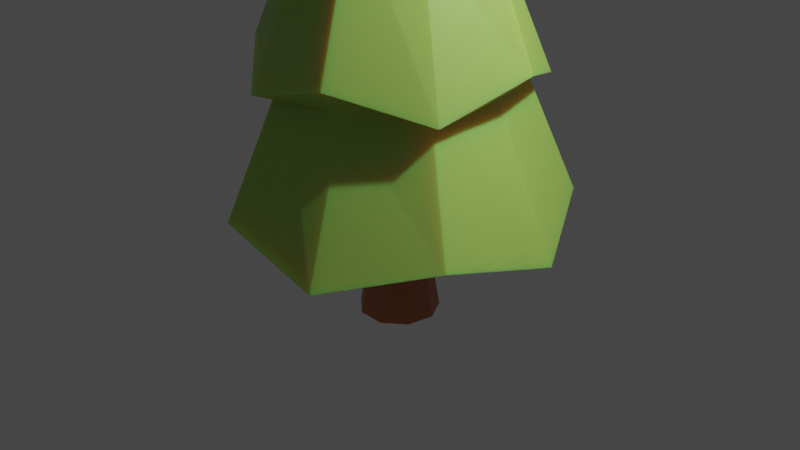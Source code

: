 # Source: Tree1.blend  (saved by Blender 2.81.16; exported with 4.5.12 LTS)
import bpy
from mathutils import Matrix  # noqa: F401  (used for matrix-valued properties, if any)

bpy.ops.wm.read_factory_settings(use_empty=True)
scene = bpy.context.scene
scene.name = 'Scene'

# ---- collections
col_collection = bpy.data.collections.new('Collection'); scene.collection.children.link(col_collection)

# ---- materials (node trees are filled in below, after node groups)
mat_material_001 = bpy.data.materials.new('Material.001')
mat_material_001.use_transparent_shadow = False
mat_material_002 = bpy.data.materials.new('Material.002')
mat_material_002.use_transparent_shadow = False

# ---- material node trees
mat_material_001.use_nodes = True; mat_material_001.node_tree.nodes.clear()
_N = mat_material_001.node_tree.nodes; _L = mat_material_001.node_tree.links
n0 = _N.new('ShaderNodeOutputMaterial'); n0.name = 'Material Output'; n0.location = (300, 300)
n1 = _N.new('ShaderNodeBsdfPrincipled'); n1.name = 'Principled BSDF'; n1.location = (10, 300)
n1.distribution = 'GGX'
n1.subsurface_method = 'BURLEY'
n1.inputs[0].default_value = (0.3785, 0.6364, 0.1133, 1.0)
n1.inputs[3].default_value = 1.45
n1.inputs[8].default_value = 1.0
n1.inputs[10].default_value = 0.4587
n1.inputs[27].default_value = (0.0, 0.0, 0.0, 1.0)
n1.inputs[28].default_value = 1.0
_L.new(n1.outputs[0], n0.inputs[0])
n0.is_active_output = True
mat_material_002.use_nodes = True; mat_material_002.node_tree.nodes.clear()
_N = mat_material_002.node_tree.nodes; _L = mat_material_002.node_tree.links
n0 = _N.new('ShaderNodeOutputMaterial'); n0.name = 'Material Output'; n0.location = (300, 300)
n1 = _N.new('ShaderNodeBsdfPrincipled'); n1.name = 'Principled BSDF'; n1.location = (10, 300)
n1.distribution = 'GGX'
n1.subsurface_method = 'BURLEY'
n1.inputs[0].default_value = (0.5425, 0.1688, 0.07369, 1.0)
n1.inputs[3].default_value = 1.45
n1.inputs[27].default_value = (0.0, 0.0, 0.0, 1.0)
n1.inputs[28].default_value = 1.0
_L.new(n1.outputs[0], n0.inputs[0])
n0.is_active_output = True

# ---- world
world_world = bpy.data.worlds.new('World'); scene.world = world_world
world_world.use_nodes = True; world_world.node_tree.nodes.clear()
_N = world_world.node_tree.nodes; _L = world_world.node_tree.links
n0 = _N.new('ShaderNodeOutputWorld'); n0.name = 'World Output'; n0.location = (300, 300)
n1 = _N.new('ShaderNodeBackground'); n1.name = 'Background'; n1.location = (10, 300)
n1.inputs[0].default_value = (0.05088, 0.05088, 0.05088, 1.0)
_L.new(n1.outputs[0], n0.inputs[0])
n0.is_active_output = True
world_world.color = (0.05088, 0.05088, 0.05088)
world_world.use_sun_shadow = False
world_world.sun_shadow_jitter_overblur = 0.0

# ---- cameras
cam_camera = bpy.data.cameras.new('Camera')
cam_camera.clip_end = 100.0
cam_camera.ortho_scale = 7.314

# ---- lights
light_light = bpy.data.lights.new('Light', 'POINT')
light_light.transmission_factor = 0.0
light_light.energy = 1000.0
light_light.shadow_soft_size = 0.1
light_light.shadow_maximum_resolution = 0.006
light_light.use_absolute_resolution = True

# ---- meshes
me_cylinder_001 = bpy.data.meshes.new('Cylinder.001')
me_cylinder_001.from_pydata([(4.555e-08, 1.764, -1.0), (-6.623e-08, -2.98e-08, 7.826), (1.134, 1.351, -0.7147), (-5.96e-08, -2.98e-08, 8.112), (1.737, 0.3064, -1.0), (-5.96e-08, -2.98e-08, 7.826), (1.528, -0.8821, -0.7147), (-5.96e-08, -2.98e-08, 8.112), (0.6034, -1.658, -1.0), (-6.706e-08, -2.98e-08, 7.826), (-0.6034, -1.658, -0.7147), (-6.706e-08, -2.98e-08, 8.112), (-1.528, -0.8821, -1.0), (-5.96e-08, -2.98e-08, 7.826), (-1.737, 0.3064, -1.0), (-5.96e-08, -2.98e-08, 8.112), (-1.134, 1.351, -0.7147), (-5.96e-08, -2.98e-08, 8.112), (2.638e-08, 1.462, 0.7993), (7.748e-09, 1.168, 1.985), (-1.088e-08, 0.8735, 3.456), (-2.951e-08, 0.5795, 4.927), (-4.814e-08, 0.2855, 6.398), (0.1835, 0.2187, 6.684), (0.3725, 0.4439, 5.212), (0.5615, 0.6692, 3.741), (0.7505, 0.8944, 1.985), (0.9395, 1.12, 0.514), (0.2811, 0.04957, 6.398), (0.5707, 0.1006, 4.927), (0.8603, 0.1517, 3.456), (1.15, 0.2027, 2.27), (1.439, 0.2538, 0.7993), (0.2472, -0.1427, 6.684), (0.5019, -0.2897, 5.212), (0.7565, -0.4368, 3.456), (1.011, -0.5838, 1.985), (1.266, -0.7308, 0.514), (0.09763, -0.2682, 6.398), (0.1982, -0.5445, 4.927), (0.2988, -0.8208, 3.741), (0.3993, -1.097, 2.27), (0.4999, -1.373, 0.7993), (-0.09763, -0.2682, 6.684), (-0.1982, -0.5445, 4.927), (-0.2988, -0.8208, 3.456), (-0.3993, -1.097, 1.985), (-0.4999, -1.373, 0.514), (-0.2472, -0.1427, 6.398), (-0.5019, -0.2897, 5.212), (-0.7565, -0.4368, 3.741), (-1.011, -0.5838, 2.27), (-1.266, -0.7308, 0.7993), (-0.2811, 0.04957, 6.684), (-0.5707, 0.1006, 4.927), (-0.8603, 0.1517, 3.456), (-1.15, 0.2027, 1.985), (-1.439, 0.2538, 0.7993), (-0.1835, 0.2187, 6.684), (-0.3725, 0.4439, 5.212), (-0.5615, 0.6692, 3.741), (-0.7505, 0.8944, 2.27), (-0.9395, 1.12, 0.514), (0.7124, 0.849, 0.7993), (1.092, 0.1925, 0.514), (0.9599, -0.5542, 0.7993), (0.3791, -1.042, 0.514), (-0.3791, -1.042, 0.7993), (-0.9599, -0.5542, 0.514), (-1.092, 0.1925, 0.514), (-0.7124, 0.849, 0.7993), (7.906e-09, 1.108, 0.514), (-8.818e-09, 0.8489, 2.265), (0.5457, 0.6503, 1.979), (0.836, 0.1474, 2.265), (0.7352, -0.4245, 1.979), (0.2903, -0.7977, 2.265), (-0.2903, -0.7977, 1.979), (-0.7352, -0.4245, 2.265), (-0.836, 0.1474, 2.265), (-0.5457, 0.6503, 1.979), (-3.175e-08, 0.6078, 3.456), (0.3907, 0.4656, 3.456), (0.5985, 0.1055, 3.741), (0.5264, -0.3039, 3.456), (0.2079, -0.5711, 3.741), (-0.2079, -0.5711, 3.456), (-0.5264, -0.3039, 3.741), (-0.5985, 0.1055, 3.456), (-0.3907, 0.4656, 3.741), (-4.55e-08, 0.3481, 4.927), (0.2237, 0.2667, 5.212), (0.3428, 0.06045, 4.927), (0.3015, -0.174, 4.927), (0.1191, -0.3271, 5.212), (-0.1191, -0.3271, 4.927), (-0.3015, -0.174, 5.212), (-0.3428, 0.06045, 4.927), (-0.2237, 0.2667, 5.212), (-5.28e-08, 0.1695, 6.398), (0.109, 0.1299, 6.684), (0.167, 0.02944, 6.398), (0.1468, -0.08477, 6.684), (0.05799, -0.1593, 6.398), (-0.05799, -0.1593, 6.398), (-0.1468, -0.08477, 6.684), (-0.167, 0.02944, 6.398), (-0.109, 0.1299, 6.684)], [], [(22, 1, 3, 23), (23, 3, 5, 28), (28, 5, 7, 33), (33, 7, 9, 38), (38, 9, 11, 43), (43, 11, 13, 48), (48, 13, 15, 53), (3, 1, 17, 15, 13, 11, 9, 7, 5), (53, 15, 17, 58), (58, 17, 1, 22), (0, 2, 4, 6, 8, 10, 12, 14, 16), (70, 62, 18, 71), (80, 61, 19, 72), (89, 60, 20, 81), (98, 59, 21, 90), (107, 58, 22, 99), (69, 57, 62, 70), (79, 56, 61, 80), (88, 55, 60, 89), (97, 54, 59, 98), (106, 53, 58, 107), (68, 52, 57, 69), (78, 51, 56, 79), (87, 50, 55, 88), (96, 49, 54, 97), (105, 48, 53, 106), (67, 47, 52, 68), (77, 46, 51, 78), (86, 45, 50, 87), (95, 44, 49, 96), (104, 43, 48, 105), (66, 42, 47, 67), (76, 41, 46, 77), (85, 40, 45, 86), (94, 39, 44, 95), (103, 38, 43, 104), (65, 37, 42, 66), (75, 36, 41, 76), (84, 35, 40, 85), (93, 34, 39, 94), (102, 33, 38, 103), (64, 32, 37, 65), (74, 31, 36, 75), (83, 30, 35, 84), (92, 29, 34, 93), (101, 28, 33, 102), (63, 27, 32, 64), (73, 26, 31, 74), (82, 25, 30, 83), (91, 24, 29, 92), (100, 23, 28, 101), (71, 18, 27, 63), (72, 19, 26, 73), (81, 20, 25, 82), (90, 21, 24, 91), (99, 22, 23, 100), (0, 71, 63, 2), (2, 63, 64, 4), (4, 64, 65, 6), (6, 65, 66, 8), (8, 66, 67, 10), (10, 67, 68, 12), (12, 68, 69, 14), (14, 69, 70, 16), (16, 70, 71, 0), (18, 72, 73, 27), (27, 73, 74, 32), (32, 74, 75, 37), (37, 75, 76, 42), (42, 76, 77, 47), (47, 77, 78, 52), (52, 78, 79, 57), (57, 79, 80, 62), (62, 80, 72, 18), (19, 81, 82, 26), (26, 82, 83, 31), (31, 83, 84, 36), (36, 84, 85, 41), (41, 85, 86, 46), (46, 86, 87, 51), (51, 87, 88, 56), (56, 88, 89, 61), (61, 89, 81, 19), (20, 90, 91, 25), (25, 91, 92, 30), (30, 92, 93, 35), (35, 93, 94, 40), (40, 94, 95, 45), (45, 95, 96, 50), (50, 96, 97, 55), (55, 97, 98, 60), (60, 98, 90, 20), (21, 99, 100, 24), (24, 100, 101, 29), (29, 101, 102, 34), (34, 102, 103, 39), (39, 103, 104, 44), (44, 104, 105, 49), (49, 105, 106, 54), (54, 106, 107, 59), (59, 107, 99, 21)])
_uv = me_cylinder_001.uv_layers.new(name='UVMap')
_uv.uv.foreach_set('vector', [1.0, 0.9191, 1.0, 1.0, 0.8889, 1.0, 0.8889, 0.9191, 0.8889, 0.9191, 0.8889, 1.0, 0.7778, 1.0, 0.7778, 0.9191, 0.7778, 0.9191, 0.7778, 1.0, 0.6667, 1.0, 0.6667, 0.9191, 0.6667, 0.9191, 0.6667, 1.0, 0.5556, 1.0, 0.5556, 0.9191, 0.5556, 0.9191, 0.5556, 1.0, 0.4444, 1.0, 0.4444, 0.9191, 0.4444, 0.9191, 0.4444, 1.0, 0.3333, 1.0, 0.3333, 0.9191, 0.3333, 0.9191, 0.3333, 1.0, 0.2222, 1.0, 0.2222, 0.9191, 0.4043, 0.4339, 0.25, 0.49, 0.09573, 0.4339, 0.01365, 0.2917, 0.04215, 0.13, 0.1679, 0.02447, 0.3321, 0.02447, 0.4578, 0.13, 0.4864, 0.2917, 0.2222, 0.9191, 0.2222, 1.0, 0.1111, 1.0, 0.1111, 0.9191, 0.1111, 0.9191, 0.1111, 1.0, 4.47e-08, 1.0, 4.47e-08, 0.9191, 0.75, 0.49, 0.9043, 0.4339, 0.9864, 0.2917, 0.9578, 0.13, 0.8321, 0.02447, 0.6679, 0.02447, 0.5422, 0.13, 0.5136, 0.2917, 0.5957, 0.4339, 0.1111, 0.5858, 0.1111, 0.5858, 4.47e-08, 0.5858, 4.47e-08, 0.5858, 0.1111, 0.6688, 0.1111, 0.6691, 4.47e-08, 0.6691, 4.47e-08, 0.6688, 0.1111, 0.7524, 0.1111, 0.7524, 4.47e-08, 0.7524, 4.47e-08, 0.7524, 0.1111, 0.8358, 0.1111, 0.8358, 4.47e-08, 0.8358, 4.47e-08, 0.8358, 0.1111, 0.9191, 0.1111, 0.9191, 4.47e-08, 0.9191, 4.47e-08, 0.9191, 0.2222, 0.5858, 0.2222, 0.5858, 0.1111, 0.5858, 0.1111, 0.5858, 0.2222, 0.6688, 0.2222, 0.6691, 0.1111, 0.6691, 0.1111, 0.6688, 0.2222, 0.7524, 0.2222, 0.7524, 0.1111, 0.7524, 0.1111, 0.7524, 0.2222, 0.8358, 0.2222, 0.8358, 0.1111, 0.8358, 0.1111, 0.8358, 0.2222, 0.9191, 0.2222, 0.9191, 0.1111, 0.9191, 0.1111, 0.9191, 0.3333, 0.5858, 0.3333, 0.5858, 0.2222, 0.5858, 0.2222, 0.5858, 0.3333, 0.6688, 0.3333, 0.6691, 0.2222, 0.6691, 0.2222, 0.6688, 0.3333, 0.7524, 0.3333, 0.7524, 0.2222, 0.7524, 0.2222, 0.7524, 0.3333, 0.8358, 0.3333, 0.8358, 0.2222, 0.8358, 0.2222, 0.8358, 0.3333, 0.9191, 0.3333, 0.9191, 0.2222, 0.9191, 0.2222, 0.9191, 0.4444, 0.5858, 0.4444, 0.5858, 0.3333, 0.5858, 0.3333, 0.5858, 0.4444, 0.6688, 0.4444, 0.6691, 0.3333, 0.6691, 0.3333, 0.6688, 0.4444, 0.7524, 0.4444, 0.7524, 0.3333, 0.7524, 0.3333, 0.7524, 0.4444, 0.8358, 0.4444, 0.8358, 0.3333, 0.8358, 0.3333, 0.8358, 0.4444, 0.9191, 0.4444, 0.9191, 0.3333, 0.9191, 0.3333, 0.9191, 0.5556, 0.5858, 0.5556, 0.5858, 0.4444, 0.5858, 0.4444, 0.5858, 0.5556, 0.6688, 0.5556, 0.6691, 0.4444, 0.6691, 0.4444, 0.6688, 0.5556, 0.7524, 0.5556, 0.7524, 0.4444, 0.7524, 0.4444, 0.7524, 0.5556, 0.8358, 0.5556, 0.8358, 0.4444, 0.8358, 0.4444, 0.8358, 0.5556, 0.9191, 0.5556, 0.9191, 0.4444, 0.9191, 0.4444, 0.9191, 0.6667, 0.5858, 0.6667, 0.5858, 0.5556, 0.5858, 0.5556, 0.5858, 0.6667, 0.6688, 0.6667, 0.6691, 0.5556, 0.6691, 0.5556, 0.6688, 0.6667, 0.7524, 0.6667, 0.7524, 0.5556, 0.7524, 0.5556, 0.7524, 0.6667, 0.8358, 0.6667, 0.8358, 0.5556, 0.8358, 0.5556, 0.8358, 0.6667, 0.9191, 0.6667, 0.9191, 0.5556, 0.9191, 0.5556, 0.9191, 0.7778, 0.5858, 0.7778, 0.5858, 0.6667, 0.5858, 0.6667, 0.5858, 0.7778, 0.6688, 0.7778, 0.6691, 0.6667, 0.6691, 0.6667, 0.6688, 0.7778, 0.7524, 0.7778, 0.7524, 0.6667, 0.7524, 0.6667, 0.7524, 0.7778, 0.8358, 0.7778, 0.8358, 0.6667, 0.8358, 0.6667, 0.8358, 0.7778, 0.9191, 0.7778, 0.9191, 0.6667, 0.9191, 0.6667, 0.9191, 0.8889, 0.5858, 0.8889, 0.5858, 0.7778, 0.5858, 0.7778, 0.5858, 0.8889, 0.6688, 0.8889, 0.6691, 0.7778, 0.6691, 0.7778, 0.6688, 0.8889, 0.7524, 0.8889, 0.7524, 0.7778, 0.7524, 0.7778, 0.7524, 0.8889, 0.8358, 0.8889, 0.8358, 0.7778, 0.8358, 0.7778, 0.8358, 0.8889, 0.9191, 0.8889, 0.9191, 0.7778, 0.9191, 0.7778, 0.9191, 1.0, 0.5858, 1.0, 0.5858, 0.8889, 0.5858, 0.8889, 0.5858, 1.0, 0.6688, 1.0, 0.6691, 0.8889, 0.6691, 0.8889, 0.6688, 1.0, 0.7524, 1.0, 0.7524, 0.8889, 0.7524, 0.8889, 0.7524, 1.0, 0.8358, 1.0, 0.8358, 0.8889, 0.8358, 0.8889, 0.8358, 1.0, 0.9191, 1.0, 0.9191, 0.8889, 0.9191, 0.8889, 0.9191, 1.0, 0.5, 1.0, 0.5858, 0.8889, 0.5858, 0.8889, 0.5, 0.8889, 0.5, 0.8889, 0.5858, 0.7778, 0.5858, 0.7778, 0.5, 0.7778, 0.5, 0.7778, 0.5858, 0.6667, 0.5858, 0.6667, 0.5, 0.6667, 0.5, 0.6667, 0.5858, 0.5556, 0.5858, 0.5556, 0.5, 0.5556, 0.5, 0.5556, 0.5858, 0.4444, 0.5858, 0.4444, 0.5, 0.4444, 0.5, 0.4444, 0.5858, 0.3333, 0.5858, 0.3333, 0.5, 0.3333, 0.5, 0.3333, 0.5858, 0.2222, 0.5858, 0.2222, 0.5, 0.2222, 0.5, 0.2222, 0.5858, 0.1111, 0.5858, 0.1111, 0.5, 0.1111, 0.5, 0.1111, 0.5858, 4.47e-08, 0.5858, 4.47e-08, 0.5, 1.0, 0.5858, 1.0, 0.6688, 0.8889, 0.6688, 0.8889, 0.5858, 0.8889, 0.5858, 0.8889, 0.6688, 0.7778, 0.6688, 0.7778, 0.5858, 0.7778, 0.5858, 0.7778, 0.6688, 0.6667, 0.6688, 0.6667, 0.5858, 0.6667, 0.5858, 0.6667, 0.6688, 0.5556, 0.6688, 0.5556, 0.5858, 0.5556, 0.5858, 0.5556, 0.6688, 0.4444, 0.6688, 0.4444, 0.5858, 0.4444, 0.5858, 0.4444, 0.6688, 0.3333, 0.6688, 0.3333, 0.5858, 0.3333, 0.5858, 0.3333, 0.6688, 0.2222, 0.6688, 0.2222, 0.5858, 0.2222, 0.5858, 0.2222, 0.6688, 0.1111, 0.6688, 0.1111, 0.5858, 0.1111, 0.5858, 0.1111, 0.6688, 4.47e-08, 0.6688, 4.47e-08, 0.5858, 1.0, 0.6691, 1.0, 0.7524, 0.8889, 0.7524, 0.8889, 0.6691, 0.8889, 0.6691, 0.8889, 0.7524, 0.7778, 0.7524, 0.7778, 0.6691, 0.7778, 0.6691, 0.7778, 0.7524, 0.6667, 0.7524, 0.6667, 0.6691, 0.6667, 0.6691, 0.6667, 0.7524, 0.5556, 0.7524, 0.5556, 0.6691, 0.5556, 0.6691, 0.5556, 0.7524, 0.4444, 0.7524, 0.4444, 0.6691, 0.4444, 0.6691, 0.4444, 0.7524, 0.3333, 0.7524, 0.3333, 0.6691, 0.3333, 0.6691, 0.3333, 0.7524, 0.2222, 0.7524, 0.2222, 0.6691, 0.2222, 0.6691, 0.2222, 0.7524, 0.1111, 0.7524, 0.1111, 0.6691, 0.1111, 0.6691, 0.1111, 0.7524, 4.47e-08, 0.7524, 4.47e-08, 0.6691, 1.0, 0.7524, 1.0, 0.8358, 0.8889, 0.8358, 0.8889, 0.7524, 0.8889, 0.7524, 0.8889, 0.8358, 0.7778, 0.8358, 0.7778, 0.7524, 0.7778, 0.7524, 0.7778, 0.8358, 0.6667, 0.8358, 0.6667, 0.7524, 0.6667, 0.7524, 0.6667, 0.8358, 0.5556, 0.8358, 0.5556, 0.7524, 0.5556, 0.7524, 0.5556, 0.8358, 0.4444, 0.8358, 0.4444, 0.7524, 0.4444, 0.7524, 0.4444, 0.8358, 0.3333, 0.8358, 0.3333, 0.7524, 0.3333, 0.7524, 0.3333, 0.8358, 0.2222, 0.8358, 0.2222, 0.7524, 0.2222, 0.7524, 0.2222, 0.8358, 0.1111, 0.8358, 0.1111, 0.7524, 0.1111, 0.7524, 0.1111, 0.8358, 4.47e-08, 0.8358, 4.47e-08, 0.7524, 1.0, 0.8358, 1.0, 0.9191, 0.8889, 0.9191, 0.8889, 0.8358, 0.8889, 0.8358, 0.8889, 0.9191, 0.7778, 0.9191, 0.7778, 0.8358, 0.7778, 0.8358, 0.7778, 0.9191, 0.6667, 0.9191, 0.6667, 0.8358, 0.6667, 0.8358, 0.6667, 0.9191, 0.5556, 0.9191, 0.5556, 0.8358, 0.5556, 0.8358, 0.5556, 0.9191, 0.4444, 0.9191, 0.4444, 0.8358, 0.4444, 0.8358, 0.4444, 0.9191, 0.3333, 0.9191, 0.3333, 0.8358, 0.3333, 0.8358, 0.3333, 0.9191, 0.2222, 0.9191, 0.2222, 0.8358, 0.2222, 0.8358, 0.2222, 0.9191, 0.1111, 0.9191, 0.1111, 0.8358, 0.1111, 0.8358, 0.1111, 0.9191, 4.47e-08, 0.9191, 4.47e-08, 0.8358])
me_cylinder_001.materials.append(mat_material_001)
me_cylinder_001.use_remesh_fix_poles = True
me_cylinder_001.use_remesh_preserve_attributes = False
me_cylinder_001.use_mirror_vertex_groups = False
me_cylinder_001.update()
me_cylinder_002 = bpy.data.meshes.new('Cylinder.002')
me_cylinder_002.from_pydata([(-4.921e-09, 0.4234, -1.0), (-1.681e-08, 0.2152, 0.6571), (0.2722, 0.3244, -1.0), (0.1383, 0.1648, 0.6571), (0.417, 0.07352, -1.0), (0.2119, 0.03737, 0.6571), (0.3667, -0.2117, -1.0), (0.1863, -0.1076, 0.6571), (0.1448, -0.3979, -1.0), (0.0736, -0.2022, 0.6571), (-0.1448, -0.3979, -1.0), (-0.0736, -0.2022, 0.6571), (-0.3667, -0.2117, -1.0), (-0.1863, -0.1076, 0.6571), (-0.417, 0.07352, -1.0), (-0.2119, 0.03737, 0.6571), (-0.2722, 0.3244, -1.0), (-0.1383, 0.1648, 0.6571), (-1.158e-08, 0.2917, -0.2044), (0.1875, 0.2235, -0.2044), (0.2873, 0.05066, -0.2044), (0.2527, -0.1459, -0.2044), (0.09978, -0.2741, -0.2044), (-0.09978, -0.2741, -0.2044), (-0.2527, -0.1459, -0.2044), (-0.2873, 0.05066, -0.2044), (-0.1875, 0.2235, -0.2044)], [], [(18, 1, 3, 19), (19, 3, 5, 20), (20, 5, 7, 21), (21, 7, 9, 22), (22, 9, 11, 23), (23, 11, 13, 24), (24, 13, 15, 25), (3, 1, 17, 15, 13, 11, 9, 7, 5), (25, 15, 17, 26), (26, 17, 1, 18), (0, 2, 4, 6, 8, 10, 12, 14, 16), (16, 26, 18, 0), (14, 25, 26, 16), (12, 24, 25, 14), (10, 23, 24, 12), (8, 22, 23, 10), (6, 21, 22, 8), (4, 20, 21, 6), (2, 19, 20, 4), (0, 18, 19, 2)])
_uv = me_cylinder_002.uv_layers.new(name='UVMap')
_uv.uv.foreach_set('vector', [1.0, 0.7401, 1.0, 1.0, 0.8889, 1.0, 0.8889, 0.7401, 0.8889, 0.7401, 0.8889, 1.0, 0.7778, 1.0, 0.7778, 0.7401, 0.7778, 0.7401, 0.7778, 1.0, 0.6667, 1.0, 0.6667, 0.7401, 0.6667, 0.7401, 0.6667, 1.0, 0.5556, 1.0, 0.5556, 0.7401, 0.5556, 0.7401, 0.5556, 1.0, 0.4444, 1.0, 0.4444, 0.7401, 0.4444, 0.7401, 0.4444, 1.0, 0.3333, 1.0, 0.3333, 0.7401, 0.3333, 0.7401, 0.3333, 1.0, 0.2222, 1.0, 0.2222, 0.7401, 0.4043, 0.4339, 0.25, 0.49, 0.09573, 0.4339, 0.01365, 0.2917, 0.04215, 0.13, 0.1679, 0.02447, 0.3321, 0.02447, 0.4578, 0.13, 0.4864, 0.2917, 0.2222, 0.7401, 0.2222, 1.0, 0.1111, 1.0, 0.1111, 0.7401, 0.1111, 0.7401, 0.1111, 1.0, 4.47e-08, 1.0, 4.47e-08, 0.7401, 0.75, 0.49, 0.9043, 0.4339, 0.9864, 0.2917, 0.9578, 0.13, 0.8321, 0.02447, 0.6679, 0.02447, 0.5422, 0.13, 0.5136, 0.2917, 0.5957, 0.4339, 0.1111, 0.5, 0.1111, 0.7401, 4.47e-08, 0.7401, 4.47e-08, 0.5, 0.2222, 0.5, 0.2222, 0.7401, 0.1111, 0.7401, 0.1111, 0.5, 0.3333, 0.5, 0.3333, 0.7401, 0.2222, 0.7401, 0.2222, 0.5, 0.4444, 0.5, 0.4444, 0.7401, 0.3333, 0.7401, 0.3333, 0.5, 0.5556, 0.5, 0.5556, 0.7401, 0.4444, 0.7401, 0.4444, 0.5, 0.6667, 0.5, 0.6667, 0.7401, 0.5556, 0.7401, 0.5556, 0.5, 0.7778, 0.5, 0.7778, 0.7401, 0.6667, 0.7401, 0.6667, 0.5, 0.8889, 0.5, 0.8889, 0.7401, 0.7778, 0.7401, 0.7778, 0.5, 1.0, 0.5, 1.0, 0.7401, 0.8889, 0.7401, 0.8889, 0.5])
me_cylinder_002.materials.append(mat_material_002)
me_cylinder_002.use_remesh_fix_poles = True
me_cylinder_002.use_remesh_preserve_attributes = False
me_cylinder_002.use_mirror_vertex_groups = False
me_cylinder_002.update()

# ---- objects
ob_light = bpy.data.objects.new('Light', light_light)
ob_camera = bpy.data.objects.new('Camera', cam_camera)
ob_cylinder = bpy.data.objects.new('Cylinder', me_cylinder_001)
ob_cylinder_001 = bpy.data.objects.new('Cylinder.001', me_cylinder_002)

# ---- transforms, parenting, visibility, modifiers, constraints
ob_light.location = (4.076, 1.005, 5.904)
ob_light.rotation_euler = (0.6503, 0.05522, 1.866)
ob_light.lock_rotations_4d = False
ob_light.empty_display_type = 'ARROWS'
ob_light.color = (0.0, 0.0, 0.0, 0.0)
ob_light.lineart.crease_threshold = 0.0
ob_camera.location = (7.359, -6.926, 4.958)
ob_camera.rotation_euler = (1.109, 0.0, 0.8149)
ob_camera.lock_rotations_4d = False
ob_camera.empty_display_type = 'ARROWS'
ob_camera.color = (0.0, 0.0, 0.0, 0.0)
ob_camera.display_type = 'WIRE'
ob_camera.lineart.crease_threshold = 0.0
ob_cylinder.location = (0.0, 0.0, 1.011)
ob_cylinder.lineart.crease_threshold = 0.0
ob_cylinder_001.location = (0.0, 0.0, 0.0)
ob_cylinder_001.lineart.crease_threshold = 0.0

# ---- collection membership
col_collection.objects.link(ob_light)
col_collection.objects.link(ob_camera)
col_collection.objects.link(ob_cylinder)
col_collection.objects.link(ob_cylinder_001)

# ---- scene / render settings (as saved in the file)
scene.camera = ob_camera
scene.frame_start = 1; scene.frame_end = 250; scene.frame_set(1)
scene.render.engine = 'BLENDER_EEVEE_NEXT'
scene.cycles.use_denoising = False
scene.cycles.samples = 128
scene.cycles.sampling_pattern = 'TABULATED_SOBOL'
scene.cycles.use_adaptive_sampling = False
scene.cycles.use_light_tree = False
scene.view_settings.view_transform = 'Filmic'
bpy.context.view_layer.update()
